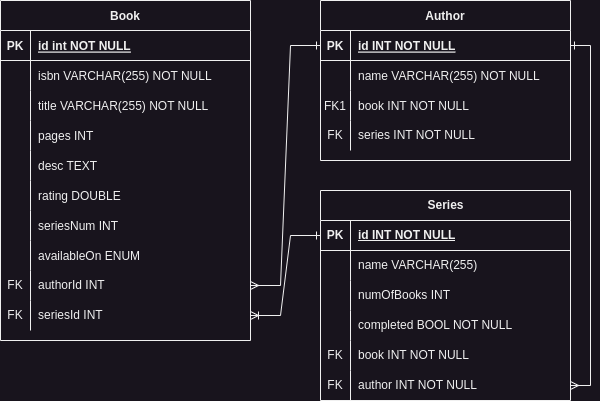

The diagram above was exported from draw.io. Its source (the exported page's mxGraphModel, read from the mxfile embedded in the PNG):
<mxGraphModel dx="533" dy="875" grid="1" gridSize="10" guides="1" tooltips="1" connect="1" arrows="1" fold="1" page="1" pageScale="1" pageWidth="850" pageHeight="1100" math="0" shadow="0" extFonts="Permanent Marker^https://fonts.googleapis.com/css?family=Permanent+Marker">
  <root>
    <mxCell id="0" />
    <mxCell id="1" parent="0" />
    <mxCell id="C-vyLk0tnHw3VtMMgP7b-2" value="Author" style="shape=table;startSize=30;container=1;collapsible=1;childLayout=tableLayout;fixedRows=1;rowLines=0;fontStyle=1;align=center;resizeLast=1;" parent="1" vertex="1">
      <mxGeometry x="460" y="120" width="250" height="160" as="geometry" />
    </mxCell>
    <mxCell id="C-vyLk0tnHw3VtMMgP7b-3" value="" style="shape=partialRectangle;collapsible=0;dropTarget=0;pointerEvents=0;fillColor=none;points=[[0,0.5],[1,0.5]];portConstraint=eastwest;top=0;left=0;right=0;bottom=1;" parent="C-vyLk0tnHw3VtMMgP7b-2" vertex="1">
      <mxGeometry y="30" width="250" height="30" as="geometry" />
    </mxCell>
    <mxCell id="C-vyLk0tnHw3VtMMgP7b-4" value="PK" style="shape=partialRectangle;overflow=hidden;connectable=0;fillColor=none;top=0;left=0;bottom=0;right=0;fontStyle=1;" parent="C-vyLk0tnHw3VtMMgP7b-3" vertex="1">
      <mxGeometry width="30" height="30" as="geometry">
        <mxRectangle width="30" height="30" as="alternateBounds" />
      </mxGeometry>
    </mxCell>
    <mxCell id="C-vyLk0tnHw3VtMMgP7b-5" value="id INT NOT NULL " style="shape=partialRectangle;overflow=hidden;connectable=0;fillColor=none;top=0;left=0;bottom=0;right=0;align=left;spacingLeft=6;fontStyle=5;" parent="C-vyLk0tnHw3VtMMgP7b-3" vertex="1">
      <mxGeometry x="30" width="220" height="30" as="geometry">
        <mxRectangle width="220" height="30" as="alternateBounds" />
      </mxGeometry>
    </mxCell>
    <mxCell id="5_pyI9_3c9SFFwv-x6UR-30" value="" style="shape=tableRow;horizontal=0;startSize=0;swimlaneHead=0;swimlaneBody=0;fillColor=none;collapsible=0;dropTarget=0;points=[[0,0.5],[1,0.5]];portConstraint=eastwest;top=0;left=0;right=0;bottom=0;" vertex="1" parent="C-vyLk0tnHw3VtMMgP7b-2">
      <mxGeometry y="60" width="250" height="30" as="geometry" />
    </mxCell>
    <mxCell id="5_pyI9_3c9SFFwv-x6UR-31" value="" style="shape=partialRectangle;connectable=0;fillColor=none;top=0;left=0;bottom=0;right=0;editable=1;overflow=hidden;" vertex="1" parent="5_pyI9_3c9SFFwv-x6UR-30">
      <mxGeometry width="30" height="30" as="geometry">
        <mxRectangle width="30" height="30" as="alternateBounds" />
      </mxGeometry>
    </mxCell>
    <mxCell id="5_pyI9_3c9SFFwv-x6UR-32" value="name VARCHAR(255) NOT NULL" style="shape=partialRectangle;connectable=0;fillColor=none;top=0;left=0;bottom=0;right=0;align=left;spacingLeft=6;overflow=hidden;" vertex="1" parent="5_pyI9_3c9SFFwv-x6UR-30">
      <mxGeometry x="30" width="220" height="30" as="geometry">
        <mxRectangle width="220" height="30" as="alternateBounds" />
      </mxGeometry>
    </mxCell>
    <mxCell id="C-vyLk0tnHw3VtMMgP7b-6" value="" style="shape=partialRectangle;collapsible=0;dropTarget=0;pointerEvents=0;fillColor=none;points=[[0,0.5],[1,0.5]];portConstraint=eastwest;top=0;left=0;right=0;bottom=0;" parent="C-vyLk0tnHw3VtMMgP7b-2" vertex="1">
      <mxGeometry y="90" width="250" height="30" as="geometry" />
    </mxCell>
    <mxCell id="C-vyLk0tnHw3VtMMgP7b-7" value="FK1" style="shape=partialRectangle;overflow=hidden;connectable=0;fillColor=none;top=0;left=0;bottom=0;right=0;" parent="C-vyLk0tnHw3VtMMgP7b-6" vertex="1">
      <mxGeometry width="30" height="30" as="geometry">
        <mxRectangle width="30" height="30" as="alternateBounds" />
      </mxGeometry>
    </mxCell>
    <mxCell id="C-vyLk0tnHw3VtMMgP7b-8" value="book INT NOT NULL" style="shape=partialRectangle;overflow=hidden;connectable=0;fillColor=none;top=0;left=0;bottom=0;right=0;align=left;spacingLeft=6;" parent="C-vyLk0tnHw3VtMMgP7b-6" vertex="1">
      <mxGeometry x="30" width="220" height="30" as="geometry">
        <mxRectangle width="220" height="30" as="alternateBounds" />
      </mxGeometry>
    </mxCell>
    <mxCell id="5_pyI9_3c9SFFwv-x6UR-33" value="" style="shape=tableRow;horizontal=0;startSize=0;swimlaneHead=0;swimlaneBody=0;fillColor=none;collapsible=0;dropTarget=0;points=[[0,0.5],[1,0.5]];portConstraint=eastwest;top=0;left=0;right=0;bottom=0;" vertex="1" parent="C-vyLk0tnHw3VtMMgP7b-2">
      <mxGeometry y="120" width="250" height="30" as="geometry" />
    </mxCell>
    <mxCell id="5_pyI9_3c9SFFwv-x6UR-34" value="FK" style="shape=partialRectangle;connectable=0;fillColor=none;top=0;left=0;bottom=0;right=0;fontStyle=0;overflow=hidden;whiteSpace=wrap;html=1;" vertex="1" parent="5_pyI9_3c9SFFwv-x6UR-33">
      <mxGeometry width="30" height="30" as="geometry">
        <mxRectangle width="30" height="30" as="alternateBounds" />
      </mxGeometry>
    </mxCell>
    <mxCell id="5_pyI9_3c9SFFwv-x6UR-35" value="series INT NOT NULL" style="shape=partialRectangle;connectable=0;fillColor=none;top=0;left=0;bottom=0;right=0;align=left;spacingLeft=6;fontStyle=0;overflow=hidden;whiteSpace=wrap;html=1;" vertex="1" parent="5_pyI9_3c9SFFwv-x6UR-33">
      <mxGeometry x="30" width="220" height="30" as="geometry">
        <mxRectangle width="220" height="30" as="alternateBounds" />
      </mxGeometry>
    </mxCell>
    <mxCell id="C-vyLk0tnHw3VtMMgP7b-23" value="Book" style="shape=table;startSize=30;container=1;collapsible=1;childLayout=tableLayout;fixedRows=1;rowLines=0;fontStyle=1;align=center;resizeLast=1;" parent="1" vertex="1">
      <mxGeometry x="140" y="120" width="250" height="340" as="geometry" />
    </mxCell>
    <mxCell id="C-vyLk0tnHw3VtMMgP7b-24" value="" style="shape=partialRectangle;collapsible=0;dropTarget=0;pointerEvents=0;fillColor=none;points=[[0,0.5],[1,0.5]];portConstraint=eastwest;top=0;left=0;right=0;bottom=1;" parent="C-vyLk0tnHw3VtMMgP7b-23" vertex="1">
      <mxGeometry y="30" width="250" height="30" as="geometry" />
    </mxCell>
    <mxCell id="C-vyLk0tnHw3VtMMgP7b-25" value="PK" style="shape=partialRectangle;overflow=hidden;connectable=0;fillColor=none;top=0;left=0;bottom=0;right=0;fontStyle=1;" parent="C-vyLk0tnHw3VtMMgP7b-24" vertex="1">
      <mxGeometry width="30" height="30" as="geometry">
        <mxRectangle width="30" height="30" as="alternateBounds" />
      </mxGeometry>
    </mxCell>
    <mxCell id="C-vyLk0tnHw3VtMMgP7b-26" value="id int NOT NULL " style="shape=partialRectangle;overflow=hidden;connectable=0;fillColor=none;top=0;left=0;bottom=0;right=0;align=left;spacingLeft=6;fontStyle=5;" parent="C-vyLk0tnHw3VtMMgP7b-24" vertex="1">
      <mxGeometry x="30" width="220" height="30" as="geometry">
        <mxRectangle width="220" height="30" as="alternateBounds" />
      </mxGeometry>
    </mxCell>
    <mxCell id="C-vyLk0tnHw3VtMMgP7b-27" value="" style="shape=partialRectangle;collapsible=0;dropTarget=0;pointerEvents=0;fillColor=none;points=[[0,0.5],[1,0.5]];portConstraint=eastwest;top=0;left=0;right=0;bottom=0;" parent="C-vyLk0tnHw3VtMMgP7b-23" vertex="1">
      <mxGeometry y="60" width="250" height="30" as="geometry" />
    </mxCell>
    <mxCell id="C-vyLk0tnHw3VtMMgP7b-28" value="" style="shape=partialRectangle;overflow=hidden;connectable=0;fillColor=none;top=0;left=0;bottom=0;right=0;" parent="C-vyLk0tnHw3VtMMgP7b-27" vertex="1">
      <mxGeometry width="30" height="30" as="geometry">
        <mxRectangle width="30" height="30" as="alternateBounds" />
      </mxGeometry>
    </mxCell>
    <mxCell id="C-vyLk0tnHw3VtMMgP7b-29" value="isbn VARCHAR(255) NOT NULL" style="shape=partialRectangle;overflow=hidden;connectable=0;fillColor=none;top=0;left=0;bottom=0;right=0;align=left;spacingLeft=6;" parent="C-vyLk0tnHw3VtMMgP7b-27" vertex="1">
      <mxGeometry x="30" width="220" height="30" as="geometry">
        <mxRectangle width="220" height="30" as="alternateBounds" />
      </mxGeometry>
    </mxCell>
    <mxCell id="5_pyI9_3c9SFFwv-x6UR-1" value="" style="shape=tableRow;horizontal=0;startSize=0;swimlaneHead=0;swimlaneBody=0;fillColor=none;collapsible=0;dropTarget=0;points=[[0,0.5],[1,0.5]];portConstraint=eastwest;top=0;left=0;right=0;bottom=0;" vertex="1" parent="C-vyLk0tnHw3VtMMgP7b-23">
      <mxGeometry y="90" width="250" height="30" as="geometry" />
    </mxCell>
    <mxCell id="5_pyI9_3c9SFFwv-x6UR-2" value="" style="shape=partialRectangle;connectable=0;fillColor=none;top=0;left=0;bottom=0;right=0;editable=1;overflow=hidden;" vertex="1" parent="5_pyI9_3c9SFFwv-x6UR-1">
      <mxGeometry width="30" height="30" as="geometry">
        <mxRectangle width="30" height="30" as="alternateBounds" />
      </mxGeometry>
    </mxCell>
    <mxCell id="5_pyI9_3c9SFFwv-x6UR-3" value="title VARCHAR(255) NOT NULL" style="shape=partialRectangle;connectable=0;fillColor=none;top=0;left=0;bottom=0;right=0;align=left;spacingLeft=6;overflow=hidden;" vertex="1" parent="5_pyI9_3c9SFFwv-x6UR-1">
      <mxGeometry x="30" width="220" height="30" as="geometry">
        <mxRectangle width="220" height="30" as="alternateBounds" />
      </mxGeometry>
    </mxCell>
    <mxCell id="5_pyI9_3c9SFFwv-x6UR-4" value="" style="shape=tableRow;horizontal=0;startSize=0;swimlaneHead=0;swimlaneBody=0;fillColor=none;collapsible=0;dropTarget=0;points=[[0,0.5],[1,0.5]];portConstraint=eastwest;top=0;left=0;right=0;bottom=0;" vertex="1" parent="C-vyLk0tnHw3VtMMgP7b-23">
      <mxGeometry y="120" width="250" height="30" as="geometry" />
    </mxCell>
    <mxCell id="5_pyI9_3c9SFFwv-x6UR-5" value="" style="shape=partialRectangle;connectable=0;fillColor=none;top=0;left=0;bottom=0;right=0;editable=1;overflow=hidden;" vertex="1" parent="5_pyI9_3c9SFFwv-x6UR-4">
      <mxGeometry width="30" height="30" as="geometry">
        <mxRectangle width="30" height="30" as="alternateBounds" />
      </mxGeometry>
    </mxCell>
    <mxCell id="5_pyI9_3c9SFFwv-x6UR-6" value="pages INT" style="shape=partialRectangle;connectable=0;fillColor=none;top=0;left=0;bottom=0;right=0;align=left;spacingLeft=6;overflow=hidden;" vertex="1" parent="5_pyI9_3c9SFFwv-x6UR-4">
      <mxGeometry x="30" width="220" height="30" as="geometry">
        <mxRectangle width="220" height="30" as="alternateBounds" />
      </mxGeometry>
    </mxCell>
    <mxCell id="5_pyI9_3c9SFFwv-x6UR-11" value="" style="shape=tableRow;horizontal=0;startSize=0;swimlaneHead=0;swimlaneBody=0;fillColor=none;collapsible=0;dropTarget=0;points=[[0,0.5],[1,0.5]];portConstraint=eastwest;top=0;left=0;right=0;bottom=0;" vertex="1" parent="C-vyLk0tnHw3VtMMgP7b-23">
      <mxGeometry y="150" width="250" height="30" as="geometry" />
    </mxCell>
    <mxCell id="5_pyI9_3c9SFFwv-x6UR-12" value="" style="shape=partialRectangle;connectable=0;fillColor=none;top=0;left=0;bottom=0;right=0;editable=1;overflow=hidden;" vertex="1" parent="5_pyI9_3c9SFFwv-x6UR-11">
      <mxGeometry width="30" height="30" as="geometry">
        <mxRectangle width="30" height="30" as="alternateBounds" />
      </mxGeometry>
    </mxCell>
    <mxCell id="5_pyI9_3c9SFFwv-x6UR-13" value="desc TEXT" style="shape=partialRectangle;connectable=0;fillColor=none;top=0;left=0;bottom=0;right=0;align=left;spacingLeft=6;overflow=hidden;" vertex="1" parent="5_pyI9_3c9SFFwv-x6UR-11">
      <mxGeometry x="30" width="220" height="30" as="geometry">
        <mxRectangle width="220" height="30" as="alternateBounds" />
      </mxGeometry>
    </mxCell>
    <mxCell id="5_pyI9_3c9SFFwv-x6UR-14" value="" style="shape=tableRow;horizontal=0;startSize=0;swimlaneHead=0;swimlaneBody=0;fillColor=none;collapsible=0;dropTarget=0;points=[[0,0.5],[1,0.5]];portConstraint=eastwest;top=0;left=0;right=0;bottom=0;" vertex="1" parent="C-vyLk0tnHw3VtMMgP7b-23">
      <mxGeometry y="180" width="250" height="30" as="geometry" />
    </mxCell>
    <mxCell id="5_pyI9_3c9SFFwv-x6UR-15" value="" style="shape=partialRectangle;connectable=0;fillColor=none;top=0;left=0;bottom=0;right=0;editable=1;overflow=hidden;" vertex="1" parent="5_pyI9_3c9SFFwv-x6UR-14">
      <mxGeometry width="30" height="30" as="geometry">
        <mxRectangle width="30" height="30" as="alternateBounds" />
      </mxGeometry>
    </mxCell>
    <mxCell id="5_pyI9_3c9SFFwv-x6UR-16" value="rating DOUBLE" style="shape=partialRectangle;connectable=0;fillColor=none;top=0;left=0;bottom=0;right=0;align=left;spacingLeft=6;overflow=hidden;" vertex="1" parent="5_pyI9_3c9SFFwv-x6UR-14">
      <mxGeometry x="30" width="220" height="30" as="geometry">
        <mxRectangle width="220" height="30" as="alternateBounds" />
      </mxGeometry>
    </mxCell>
    <mxCell id="5_pyI9_3c9SFFwv-x6UR-17" value="" style="shape=tableRow;horizontal=0;startSize=0;swimlaneHead=0;swimlaneBody=0;fillColor=none;collapsible=0;dropTarget=0;points=[[0,0.5],[1,0.5]];portConstraint=eastwest;top=0;left=0;right=0;bottom=0;" vertex="1" parent="C-vyLk0tnHw3VtMMgP7b-23">
      <mxGeometry y="210" width="250" height="30" as="geometry" />
    </mxCell>
    <mxCell id="5_pyI9_3c9SFFwv-x6UR-18" value="" style="shape=partialRectangle;connectable=0;fillColor=none;top=0;left=0;bottom=0;right=0;editable=1;overflow=hidden;" vertex="1" parent="5_pyI9_3c9SFFwv-x6UR-17">
      <mxGeometry width="30" height="30" as="geometry">
        <mxRectangle width="30" height="30" as="alternateBounds" />
      </mxGeometry>
    </mxCell>
    <mxCell id="5_pyI9_3c9SFFwv-x6UR-19" value="seriesNum INT" style="shape=partialRectangle;connectable=0;fillColor=none;top=0;left=0;bottom=0;right=0;align=left;spacingLeft=6;overflow=hidden;" vertex="1" parent="5_pyI9_3c9SFFwv-x6UR-17">
      <mxGeometry x="30" width="220" height="30" as="geometry">
        <mxRectangle width="220" height="30" as="alternateBounds" />
      </mxGeometry>
    </mxCell>
    <mxCell id="5_pyI9_3c9SFFwv-x6UR-20" value="" style="shape=tableRow;horizontal=0;startSize=0;swimlaneHead=0;swimlaneBody=0;fillColor=none;collapsible=0;dropTarget=0;points=[[0,0.5],[1,0.5]];portConstraint=eastwest;top=0;left=0;right=0;bottom=0;" vertex="1" parent="C-vyLk0tnHw3VtMMgP7b-23">
      <mxGeometry y="240" width="250" height="30" as="geometry" />
    </mxCell>
    <mxCell id="5_pyI9_3c9SFFwv-x6UR-21" value="" style="shape=partialRectangle;connectable=0;fillColor=none;top=0;left=0;bottom=0;right=0;editable=1;overflow=hidden;" vertex="1" parent="5_pyI9_3c9SFFwv-x6UR-20">
      <mxGeometry width="30" height="30" as="geometry">
        <mxRectangle width="30" height="30" as="alternateBounds" />
      </mxGeometry>
    </mxCell>
    <mxCell id="5_pyI9_3c9SFFwv-x6UR-22" value="availableOn ENUM" style="shape=partialRectangle;connectable=0;fillColor=none;top=0;left=0;bottom=0;right=0;align=left;spacingLeft=6;overflow=hidden;" vertex="1" parent="5_pyI9_3c9SFFwv-x6UR-20">
      <mxGeometry x="30" width="220" height="30" as="geometry">
        <mxRectangle width="220" height="30" as="alternateBounds" />
      </mxGeometry>
    </mxCell>
    <mxCell id="5_pyI9_3c9SFFwv-x6UR-23" value="" style="shape=tableRow;horizontal=0;startSize=0;swimlaneHead=0;swimlaneBody=0;fillColor=none;collapsible=0;dropTarget=0;points=[[0,0.5],[1,0.5]];portConstraint=eastwest;top=0;left=0;right=0;bottom=0;" vertex="1" parent="C-vyLk0tnHw3VtMMgP7b-23">
      <mxGeometry y="270" width="250" height="30" as="geometry" />
    </mxCell>
    <mxCell id="5_pyI9_3c9SFFwv-x6UR-24" value="FK" style="shape=partialRectangle;connectable=0;fillColor=none;top=0;left=0;bottom=0;right=0;fontStyle=0;overflow=hidden;whiteSpace=wrap;html=1;" vertex="1" parent="5_pyI9_3c9SFFwv-x6UR-23">
      <mxGeometry width="30" height="30" as="geometry">
        <mxRectangle width="30" height="30" as="alternateBounds" />
      </mxGeometry>
    </mxCell>
    <mxCell id="5_pyI9_3c9SFFwv-x6UR-25" value="authorId INT" style="shape=partialRectangle;connectable=0;fillColor=none;top=0;left=0;bottom=0;right=0;align=left;spacingLeft=6;fontStyle=0;overflow=hidden;whiteSpace=wrap;html=1;" vertex="1" parent="5_pyI9_3c9SFFwv-x6UR-23">
      <mxGeometry x="30" width="220" height="30" as="geometry">
        <mxRectangle width="220" height="30" as="alternateBounds" />
      </mxGeometry>
    </mxCell>
    <mxCell id="5_pyI9_3c9SFFwv-x6UR-26" value="" style="shape=tableRow;horizontal=0;startSize=0;swimlaneHead=0;swimlaneBody=0;fillColor=none;collapsible=0;dropTarget=0;points=[[0,0.5],[1,0.5]];portConstraint=eastwest;top=0;left=0;right=0;bottom=0;" vertex="1" parent="C-vyLk0tnHw3VtMMgP7b-23">
      <mxGeometry y="300" width="250" height="30" as="geometry" />
    </mxCell>
    <mxCell id="5_pyI9_3c9SFFwv-x6UR-27" value="FK" style="shape=partialRectangle;connectable=0;fillColor=none;top=0;left=0;bottom=0;right=0;fontStyle=0;overflow=hidden;whiteSpace=wrap;html=1;" vertex="1" parent="5_pyI9_3c9SFFwv-x6UR-26">
      <mxGeometry width="30" height="30" as="geometry">
        <mxRectangle width="30" height="30" as="alternateBounds" />
      </mxGeometry>
    </mxCell>
    <mxCell id="5_pyI9_3c9SFFwv-x6UR-28" value="seriesId INT" style="shape=partialRectangle;connectable=0;fillColor=none;top=0;left=0;bottom=0;right=0;align=left;spacingLeft=6;fontStyle=0;overflow=hidden;whiteSpace=wrap;html=1;" vertex="1" parent="5_pyI9_3c9SFFwv-x6UR-26">
      <mxGeometry x="30" width="220" height="30" as="geometry">
        <mxRectangle width="220" height="30" as="alternateBounds" />
      </mxGeometry>
    </mxCell>
    <mxCell id="5_pyI9_3c9SFFwv-x6UR-36" style="edgeStyle=entityRelationEdgeStyle;rounded=0;orthogonalLoop=1;jettySize=auto;html=1;exitX=1;exitY=0.5;exitDx=0;exitDy=0;entryX=0;entryY=0.5;entryDx=0;entryDy=0;startArrow=ERmany;startFill=0;endArrow=ERone;endFill=0;" edge="1" parent="1" source="5_pyI9_3c9SFFwv-x6UR-23" target="C-vyLk0tnHw3VtMMgP7b-3">
      <mxGeometry relative="1" as="geometry" />
    </mxCell>
    <mxCell id="5_pyI9_3c9SFFwv-x6UR-37" value="Series" style="shape=table;startSize=30;container=1;collapsible=1;childLayout=tableLayout;fixedRows=1;rowLines=0;fontStyle=1;align=center;resizeLast=1;html=1;" vertex="1" parent="1">
      <mxGeometry x="460" y="310" width="250" height="210" as="geometry" />
    </mxCell>
    <mxCell id="5_pyI9_3c9SFFwv-x6UR-38" value="" style="shape=tableRow;horizontal=0;startSize=0;swimlaneHead=0;swimlaneBody=0;fillColor=none;collapsible=0;dropTarget=0;points=[[0,0.5],[1,0.5]];portConstraint=eastwest;top=0;left=0;right=0;bottom=1;" vertex="1" parent="5_pyI9_3c9SFFwv-x6UR-37">
      <mxGeometry y="30" width="250" height="30" as="geometry" />
    </mxCell>
    <mxCell id="5_pyI9_3c9SFFwv-x6UR-39" value="PK" style="shape=partialRectangle;connectable=0;fillColor=none;top=0;left=0;bottom=0;right=0;fontStyle=1;overflow=hidden;whiteSpace=wrap;html=1;" vertex="1" parent="5_pyI9_3c9SFFwv-x6UR-38">
      <mxGeometry width="30" height="30" as="geometry">
        <mxRectangle width="30" height="30" as="alternateBounds" />
      </mxGeometry>
    </mxCell>
    <mxCell id="5_pyI9_3c9SFFwv-x6UR-40" value="id INT NOT NULL" style="shape=partialRectangle;connectable=0;fillColor=none;top=0;left=0;bottom=0;right=0;align=left;spacingLeft=6;fontStyle=5;overflow=hidden;whiteSpace=wrap;html=1;" vertex="1" parent="5_pyI9_3c9SFFwv-x6UR-38">
      <mxGeometry x="30" width="220" height="30" as="geometry">
        <mxRectangle width="220" height="30" as="alternateBounds" />
      </mxGeometry>
    </mxCell>
    <mxCell id="5_pyI9_3c9SFFwv-x6UR-41" value="" style="shape=tableRow;horizontal=0;startSize=0;swimlaneHead=0;swimlaneBody=0;fillColor=none;collapsible=0;dropTarget=0;points=[[0,0.5],[1,0.5]];portConstraint=eastwest;top=0;left=0;right=0;bottom=0;" vertex="1" parent="5_pyI9_3c9SFFwv-x6UR-37">
      <mxGeometry y="60" width="250" height="30" as="geometry" />
    </mxCell>
    <mxCell id="5_pyI9_3c9SFFwv-x6UR-42" value="" style="shape=partialRectangle;connectable=0;fillColor=none;top=0;left=0;bottom=0;right=0;editable=1;overflow=hidden;whiteSpace=wrap;html=1;" vertex="1" parent="5_pyI9_3c9SFFwv-x6UR-41">
      <mxGeometry width="30" height="30" as="geometry">
        <mxRectangle width="30" height="30" as="alternateBounds" />
      </mxGeometry>
    </mxCell>
    <mxCell id="5_pyI9_3c9SFFwv-x6UR-43" value="name VARCHAR(255)" style="shape=partialRectangle;connectable=0;fillColor=none;top=0;left=0;bottom=0;right=0;align=left;spacingLeft=6;overflow=hidden;whiteSpace=wrap;html=1;" vertex="1" parent="5_pyI9_3c9SFFwv-x6UR-41">
      <mxGeometry x="30" width="220" height="30" as="geometry">
        <mxRectangle width="220" height="30" as="alternateBounds" />
      </mxGeometry>
    </mxCell>
    <mxCell id="5_pyI9_3c9SFFwv-x6UR-44" value="" style="shape=tableRow;horizontal=0;startSize=0;swimlaneHead=0;swimlaneBody=0;fillColor=none;collapsible=0;dropTarget=0;points=[[0,0.5],[1,0.5]];portConstraint=eastwest;top=0;left=0;right=0;bottom=0;" vertex="1" parent="5_pyI9_3c9SFFwv-x6UR-37">
      <mxGeometry y="90" width="250" height="30" as="geometry" />
    </mxCell>
    <mxCell id="5_pyI9_3c9SFFwv-x6UR-45" value="" style="shape=partialRectangle;connectable=0;fillColor=none;top=0;left=0;bottom=0;right=0;editable=1;overflow=hidden;whiteSpace=wrap;html=1;" vertex="1" parent="5_pyI9_3c9SFFwv-x6UR-44">
      <mxGeometry width="30" height="30" as="geometry">
        <mxRectangle width="30" height="30" as="alternateBounds" />
      </mxGeometry>
    </mxCell>
    <mxCell id="5_pyI9_3c9SFFwv-x6UR-46" value="numOfBooks INT" style="shape=partialRectangle;connectable=0;fillColor=none;top=0;left=0;bottom=0;right=0;align=left;spacingLeft=6;overflow=hidden;whiteSpace=wrap;html=1;" vertex="1" parent="5_pyI9_3c9SFFwv-x6UR-44">
      <mxGeometry x="30" width="220" height="30" as="geometry">
        <mxRectangle width="220" height="30" as="alternateBounds" />
      </mxGeometry>
    </mxCell>
    <mxCell id="5_pyI9_3c9SFFwv-x6UR-47" value="" style="shape=tableRow;horizontal=0;startSize=0;swimlaneHead=0;swimlaneBody=0;fillColor=none;collapsible=0;dropTarget=0;points=[[0,0.5],[1,0.5]];portConstraint=eastwest;top=0;left=0;right=0;bottom=0;" vertex="1" parent="5_pyI9_3c9SFFwv-x6UR-37">
      <mxGeometry y="120" width="250" height="30" as="geometry" />
    </mxCell>
    <mxCell id="5_pyI9_3c9SFFwv-x6UR-48" value="" style="shape=partialRectangle;connectable=0;fillColor=none;top=0;left=0;bottom=0;right=0;editable=1;overflow=hidden;whiteSpace=wrap;html=1;" vertex="1" parent="5_pyI9_3c9SFFwv-x6UR-47">
      <mxGeometry width="30" height="30" as="geometry">
        <mxRectangle width="30" height="30" as="alternateBounds" />
      </mxGeometry>
    </mxCell>
    <mxCell id="5_pyI9_3c9SFFwv-x6UR-49" value="completed BOOL NOT NULL" style="shape=partialRectangle;connectable=0;fillColor=none;top=0;left=0;bottom=0;right=0;align=left;spacingLeft=6;overflow=hidden;whiteSpace=wrap;html=1;" vertex="1" parent="5_pyI9_3c9SFFwv-x6UR-47">
      <mxGeometry x="30" width="220" height="30" as="geometry">
        <mxRectangle width="220" height="30" as="alternateBounds" />
      </mxGeometry>
    </mxCell>
    <mxCell id="5_pyI9_3c9SFFwv-x6UR-50" value="" style="shape=tableRow;horizontal=0;startSize=0;swimlaneHead=0;swimlaneBody=0;fillColor=none;collapsible=0;dropTarget=0;points=[[0,0.5],[1,0.5]];portConstraint=eastwest;top=0;left=0;right=0;bottom=0;" vertex="1" parent="5_pyI9_3c9SFFwv-x6UR-37">
      <mxGeometry y="150" width="250" height="30" as="geometry" />
    </mxCell>
    <mxCell id="5_pyI9_3c9SFFwv-x6UR-51" value="FK" style="shape=partialRectangle;connectable=0;fillColor=none;top=0;left=0;bottom=0;right=0;fontStyle=0;overflow=hidden;whiteSpace=wrap;html=1;" vertex="1" parent="5_pyI9_3c9SFFwv-x6UR-50">
      <mxGeometry width="30" height="30" as="geometry">
        <mxRectangle width="30" height="30" as="alternateBounds" />
      </mxGeometry>
    </mxCell>
    <mxCell id="5_pyI9_3c9SFFwv-x6UR-52" value="book INT NOT NULL" style="shape=partialRectangle;connectable=0;fillColor=none;top=0;left=0;bottom=0;right=0;align=left;spacingLeft=6;fontStyle=0;overflow=hidden;whiteSpace=wrap;html=1;" vertex="1" parent="5_pyI9_3c9SFFwv-x6UR-50">
      <mxGeometry x="30" width="220" height="30" as="geometry">
        <mxRectangle width="220" height="30" as="alternateBounds" />
      </mxGeometry>
    </mxCell>
    <mxCell id="5_pyI9_3c9SFFwv-x6UR-53" value="" style="shape=tableRow;horizontal=0;startSize=0;swimlaneHead=0;swimlaneBody=0;fillColor=none;collapsible=0;dropTarget=0;points=[[0,0.5],[1,0.5]];portConstraint=eastwest;top=0;left=0;right=0;bottom=0;" vertex="1" parent="5_pyI9_3c9SFFwv-x6UR-37">
      <mxGeometry y="180" width="250" height="30" as="geometry" />
    </mxCell>
    <mxCell id="5_pyI9_3c9SFFwv-x6UR-54" value="FK" style="shape=partialRectangle;connectable=0;fillColor=none;top=0;left=0;bottom=0;right=0;fontStyle=0;overflow=hidden;whiteSpace=wrap;html=1;" vertex="1" parent="5_pyI9_3c9SFFwv-x6UR-53">
      <mxGeometry width="30" height="30" as="geometry">
        <mxRectangle width="30" height="30" as="alternateBounds" />
      </mxGeometry>
    </mxCell>
    <mxCell id="5_pyI9_3c9SFFwv-x6UR-55" value="author INT NOT NULL" style="shape=partialRectangle;connectable=0;fillColor=none;top=0;left=0;bottom=0;right=0;align=left;spacingLeft=6;fontStyle=0;overflow=hidden;whiteSpace=wrap;html=1;" vertex="1" parent="5_pyI9_3c9SFFwv-x6UR-53">
      <mxGeometry x="30" width="220" height="30" as="geometry">
        <mxRectangle width="220" height="30" as="alternateBounds" />
      </mxGeometry>
    </mxCell>
    <mxCell id="5_pyI9_3c9SFFwv-x6UR-56" style="edgeStyle=orthogonalEdgeStyle;rounded=0;orthogonalLoop=1;jettySize=auto;html=1;exitX=1;exitY=0.5;exitDx=0;exitDy=0;entryX=1;entryY=0.5;entryDx=0;entryDy=0;startArrow=ERmany;startFill=0;endArrow=ERone;endFill=0;" edge="1" parent="1" source="5_pyI9_3c9SFFwv-x6UR-53" target="C-vyLk0tnHw3VtMMgP7b-3">
      <mxGeometry relative="1" as="geometry" />
    </mxCell>
    <mxCell id="5_pyI9_3c9SFFwv-x6UR-57" style="edgeStyle=entityRelationEdgeStyle;rounded=0;orthogonalLoop=1;jettySize=auto;html=1;exitX=1;exitY=0.5;exitDx=0;exitDy=0;entryX=0;entryY=0.5;entryDx=0;entryDy=0;startArrow=ERoneToMany;startFill=0;endArrow=ERone;endFill=0;" edge="1" parent="1" source="5_pyI9_3c9SFFwv-x6UR-26" target="5_pyI9_3c9SFFwv-x6UR-38">
      <mxGeometry relative="1" as="geometry" />
    </mxCell>
  </root>
</mxGraphModel>